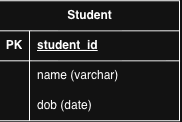

The diagram above was exported from draw.io. Its source (the exported page's mxGraphModel, read from the mxfile embedded in the PNG):
<mxGraphModel dx="548" dy="391" grid="1" gridSize="10" guides="1" tooltips="1" connect="1" arrows="1" fold="1" page="1" pageScale="1" pageWidth="827" pageHeight="1169" math="0" shadow="0">
  <root>
    <mxCell id="0" />
    <mxCell id="1" parent="0" />
    <mxCell id="f1ciS5SGGraZjLLq6CvK-5" parent="1" style="shape=table;startSize=30;container=1;collapsible=1;childLayout=tableLayout;fixedRows=1;rowLines=0;fontStyle=1;align=center;resizeLast=1;html=1;" value="Student" vertex="1">
      <mxGeometry height="120" width="180" x="182" y="240" as="geometry" />
    </mxCell>
    <mxCell id="f1ciS5SGGraZjLLq6CvK-6" parent="f1ciS5SGGraZjLLq6CvK-5" style="shape=tableRow;horizontal=0;startSize=0;swimlaneHead=0;swimlaneBody=0;fillColor=none;collapsible=0;dropTarget=0;points=[[0,0.5],[1,0.5]];portConstraint=eastwest;top=0;left=0;right=0;bottom=1;" value="" vertex="1">
      <mxGeometry height="30" width="180" y="30" as="geometry" />
    </mxCell>
    <mxCell id="f1ciS5SGGraZjLLq6CvK-7" parent="f1ciS5SGGraZjLLq6CvK-6" style="shape=partialRectangle;connectable=0;fillColor=none;top=0;left=0;bottom=0;right=0;fontStyle=1;overflow=hidden;whiteSpace=wrap;html=1;" value="PK" vertex="1">
      <mxGeometry height="30" width="30" as="geometry">
        <mxRectangle height="30" width="30" as="alternateBounds" />
      </mxGeometry>
    </mxCell>
    <mxCell id="f1ciS5SGGraZjLLq6CvK-8" parent="f1ciS5SGGraZjLLq6CvK-6" style="shape=partialRectangle;connectable=0;fillColor=none;top=0;left=0;bottom=0;right=0;align=left;spacingLeft=6;fontStyle=5;overflow=hidden;whiteSpace=wrap;html=1;" value="student_id" vertex="1">
      <mxGeometry height="30" width="150" x="30" as="geometry">
        <mxRectangle height="30" width="150" as="alternateBounds" />
      </mxGeometry>
    </mxCell>
    <mxCell id="f1ciS5SGGraZjLLq6CvK-9" parent="f1ciS5SGGraZjLLq6CvK-5" style="shape=tableRow;horizontal=0;startSize=0;swimlaneHead=0;swimlaneBody=0;fillColor=none;collapsible=0;dropTarget=0;points=[[0,0.5],[1,0.5]];portConstraint=eastwest;top=0;left=0;right=0;bottom=0;" value="" vertex="1">
      <mxGeometry height="30" width="180" y="60" as="geometry" />
    </mxCell>
    <mxCell id="f1ciS5SGGraZjLLq6CvK-10" parent="f1ciS5SGGraZjLLq6CvK-9" style="shape=partialRectangle;connectable=0;fillColor=none;top=0;left=0;bottom=0;right=0;editable=1;overflow=hidden;whiteSpace=wrap;html=1;" value="" vertex="1">
      <mxGeometry height="30" width="30" as="geometry">
        <mxRectangle height="30" width="30" as="alternateBounds" />
      </mxGeometry>
    </mxCell>
    <mxCell id="f1ciS5SGGraZjLLq6CvK-11" parent="f1ciS5SGGraZjLLq6CvK-9" style="shape=partialRectangle;connectable=0;fillColor=none;top=0;left=0;bottom=0;right=0;align=left;spacingLeft=6;overflow=hidden;whiteSpace=wrap;html=1;" value="name (varchar)" vertex="1">
      <mxGeometry height="30" width="150" x="30" as="geometry">
        <mxRectangle height="30" width="150" as="alternateBounds" />
      </mxGeometry>
    </mxCell>
    <mxCell id="f1ciS5SGGraZjLLq6CvK-12" parent="f1ciS5SGGraZjLLq6CvK-5" style="shape=tableRow;horizontal=0;startSize=0;swimlaneHead=0;swimlaneBody=0;fillColor=none;collapsible=0;dropTarget=0;points=[[0,0.5],[1,0.5]];portConstraint=eastwest;top=0;left=0;right=0;bottom=0;" value="" vertex="1">
      <mxGeometry height="30" width="180" y="90" as="geometry" />
    </mxCell>
    <mxCell id="f1ciS5SGGraZjLLq6CvK-13" parent="f1ciS5SGGraZjLLq6CvK-12" style="shape=partialRectangle;connectable=0;fillColor=none;top=0;left=0;bottom=0;right=0;editable=1;overflow=hidden;whiteSpace=wrap;html=1;" value="" vertex="1">
      <mxGeometry height="30" width="30" as="geometry">
        <mxRectangle height="30" width="30" as="alternateBounds" />
      </mxGeometry>
    </mxCell>
    <mxCell id="f1ciS5SGGraZjLLq6CvK-14" parent="f1ciS5SGGraZjLLq6CvK-12" style="shape=partialRectangle;connectable=0;fillColor=none;top=0;left=0;bottom=0;right=0;align=left;spacingLeft=6;overflow=hidden;whiteSpace=wrap;html=1;" value="dob (date&lt;span style=&quot;background-color: transparent; color: light-dark(rgb(0, 0, 0), rgb(255, 255, 255));&quot;&gt;)&lt;/span&gt;" vertex="1">
      <mxGeometry height="30" width="150" x="30" as="geometry">
        <mxRectangle height="30" width="150" as="alternateBounds" />
      </mxGeometry>
    </mxCell>
  </root>
</mxGraphModel>